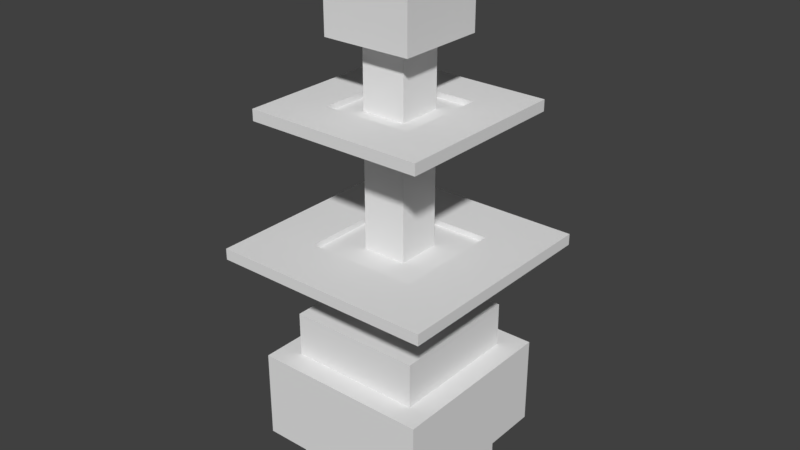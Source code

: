 # Source: bore.blend  (saved by Blender 2.78.0; exported with 4.5.12 LTS)
import bpy
from mathutils import Matrix  # noqa: F401  (used for matrix-valued properties, if any)

bpy.ops.wm.read_factory_settings(use_empty=True)
scene = bpy.context.scene
scene.name = 'Scene'

# ---- collections
col_collection_1 = bpy.data.collections.new('Collection 1'); scene.collection.children.link(col_collection_1)

# ---- materials (node trees are filled in below, after node groups)
mat_material = bpy.data.materials.new('Material')
mat_material.alpha_threshold = 0.0
mat_material.use_transparent_shadow = False
mat_material.roughness = 0.5
mat_material.line_color = (0.0, 0.0, 0.0, 1.0)

# ---- material node trees

# ---- world
world_world = bpy.data.worlds.new('World'); scene.world = world_world
world_world.color = (0.05088, 0.05088, 0.05088)
world_world.use_sun_shadow = False
world_world.sun_shadow_jitter_overblur = 0.0
world_world.cycles.sampling_method = 'MANUAL'

# ---- meshes
me_cube = bpy.data.meshes.new('Cube')
me_cube.from_pydata([(0.25, 0.25, -0.125), (0.25, -0.25, -0.125), (-0.25, -0.25, -0.125), (-0.25, 0.25, -0.125), (0.25, 0.25, 0.125), (0.25, -0.25, 0.125), (-0.25, -0.25, 0.125), (-0.25, 0.25, 0.125), (0.0625, 0.0625, 1.125), (0.0625, -0.0625, 1.125), (-0.0625, -0.0625, 1.125), (-0.0625, 0.0625, 1.125), (0.0625, 0.0625, 0.25), (0.0625, -0.0625, 0.25), (-0.0625, -0.0625, 0.25), (-0.0625, 0.0625, 0.25), (-0.1875, 0.1875, 0.125), (-0.1875, -0.1875, 0.125), (0.1875, -0.1875, 0.125), (0.1875, 0.1875, 0.125), (-0.1875, 0.1875, 0.25), (-0.1875, -0.1875, 0.25), (0.1875, -0.1875, 0.25), (0.1875, 0.1875, 0.25), (0.1875, 0.1875, -0.125), (0.1875, -0.1875, -0.125), (-0.1875, 0.1875, -0.125), (-0.1875, -0.1875, -0.125), (0.1875, 0.1875, -0.25), (0.1875, -0.1875, -0.25), (-0.1875, 0.1875, -0.25), (-0.1875, -0.1875, -0.25)], [], [(0, 1, 25, 24), (0, 4, 5, 1), (1, 5, 6, 2), (2, 6, 7, 3), (4, 0, 3, 7), (11, 8, 12, 15), (10, 11, 15, 14), (8, 9, 13, 12), (9, 10, 14, 13), (7, 6, 17, 16), (10, 9, 8, 11), (5, 4, 19, 18), (6, 5, 18, 17), (4, 7, 16, 19), (16, 17, 21, 20), (18, 19, 23, 22), (17, 18, 22, 21), (19, 16, 20, 23), (21, 22, 23, 20), (25, 27, 31, 29), (2, 3, 26, 27), (1, 2, 27, 25), (3, 0, 24, 26), (28, 29, 31, 30), (24, 25, 29, 28), (27, 26, 30, 31), (26, 24, 28, 30)])
me_cube.materials.append(mat_material)
me_cube.use_remesh_preserve_volume = False
me_cube.use_remesh_preserve_attributes = False
me_cube.use_mirror_vertex_groups = False
me_cube.update()
me_cube_006 = bpy.data.meshes.new('Cube.006')
me_cube_006.from_pydata([(0.125, 0.125, -0.125), (0.125, -0.125, -0.125), (-0.125, -0.125, -0.125), (-0.125, 0.125, -0.125), (0.125, 0.125, 0.125), (0.125, -0.125, 0.125), (-0.125, -0.125, 0.125), (-0.125, 0.125, 0.125)], [], [(2, 1, 5, 6), (4, 7, 6, 5), (1, 0, 4, 5), (3, 2, 6, 7), (0, 3, 7, 4), (0, 1, 2, 3)])
me_cube_006.materials.append(mat_material)
me_cube_006.use_remesh_preserve_volume = False
me_cube_006.use_remesh_preserve_attributes = False
me_cube_006.use_mirror_vertex_groups = False
me_cube_006.update()
me_cube_001 = bpy.data.meshes.new('Cube.001')
me_cube_001.from_pydata([(-0.25, 0.125, 0.01562), (-0.25, -0.125, 0.01562), (-0.25, -0.125, -0.01562), (-0.25, 0.125, -0.01562), (0.125, -0.125, -0.01562), (0.125, 0.125, -0.01562), (-0.125, -0.125, 0.01562), (-0.125, 0.125, 0.01562), (0.125, -0.125, 0.01562), (0.125, 0.125, 0.01562), (-0.125, -0.125, -0.01562), (-0.125, 0.125, -0.01562), (-0.125, -0.25, 0.01562), (0.125, -0.25, 0.01562), (0.125, -0.25, -0.01562), (-0.125, -0.25, -0.01562), (0.125, 0.25, 0.01562), (-0.125, 0.25, 0.01562), (-0.125, 0.25, -0.01562), (0.125, 0.25, -0.01562), (-0.25, -0.25, -0.01562), (-0.25, -0.25, 0.01562), (-0.25, 0.25, -0.01562), (-0.25, 0.25, 0.01562), (0.25, -0.25, -0.01562), (0.25, -0.25, 0.01562), (0.25, 0.25, -0.01562), (0.25, 0.25, 0.01562), (0.25, -0.125, -0.01562), (0.25, 0.125, -0.01562), (0.25, 0.125, 0.01562), (0.25, -0.125, 0.01562), (0.125, 0.125, 0.0), (0.125, -0.125, 0.0), (-0.125, -0.125, 0.0), (-0.125, 0.125, 0.0)], [], [(20, 21, 1, 2), (22, 23, 17, 18), (24, 25, 13, 14), (5, 29, 28, 4), (22, 18, 11, 3), (17, 23, 0, 7), (27, 16, 9, 30), (31, 8, 13, 25), (19, 26, 29, 5), (26, 27, 30, 29), (2, 10, 15, 20), (3, 0, 23, 22), (19, 16, 27, 26), (28, 31, 25, 24), (15, 12, 21, 20), (4, 28, 24, 14), (6, 1, 21, 12), (30, 9, 8, 31), (29, 30, 31, 28), (15, 10, 4, 14), (13, 8, 6, 12), (14, 13, 12, 15), (4, 8, 9, 5), (3, 11, 10, 2), (2, 1, 0, 3), (7, 0, 1, 6), (11, 5, 9, 7), (5, 11, 18, 19), (19, 18, 17, 16), (10, 6, 8, 4), (7, 9, 16, 17), (35, 34, 33, 32), (10, 11, 7, 6)])
me_cube_001.materials.append(mat_material)
me_cube_001.use_remesh_preserve_volume = False
me_cube_001.use_remesh_preserve_attributes = False
me_cube_001.use_mirror_vertex_groups = False
me_cube_001.update()
me_cube_007 = bpy.data.meshes.new('Cube.007')
me_cube_007.from_pydata([(-0.3125, 0.1562, 0.01562), (-0.3125, -0.1562, 0.01562), (-0.3125, -0.1562, -0.01562), (-0.3125, 0.1562, -0.01562), (0.1562, -0.1562, -0.01562), (0.1562, 0.1562, -0.01562), (-0.1562, -0.1562, 0.01562), (-0.1562, 0.1562, 0.01562), (0.1562, -0.1562, 0.01562), (0.1562, 0.1562, 0.01562), (-0.1562, -0.1562, -0.01562), (-0.1562, 0.1562, -0.01562), (-0.1562, -0.3125, 0.01562), (0.1562, -0.3125, 0.01562), (0.1562, -0.3125, -0.01562), (-0.1562, -0.3125, -0.01562), (0.1562, 0.3125, 0.01562), (-0.1562, 0.3125, 0.01562), (-0.1562, 0.3125, -0.01562), (0.1562, 0.3125, -0.01562), (-0.3125, -0.3125, -0.01562), (-0.3125, -0.3125, 0.01562), (-0.3125, 0.3125, -0.01562), (-0.3125, 0.3125, 0.01562), (0.3125, -0.3125, -0.01562), (0.3125, -0.3125, 0.01562), (0.3125, 0.3125, -0.01562), (0.3125, 0.3125, 0.01562), (0.3125, -0.1562, -0.01562), (0.3125, 0.1562, -0.01562), (0.3125, 0.1562, 0.01562), (0.3125, -0.1562, 0.01562), (0.1562, 0.1562, 0.0), (0.1562, -0.1562, 0.0), (-0.1562, -0.1562, 0.0), (-0.1562, 0.1562, 0.0)], [], [(20, 21, 1, 2), (22, 23, 17, 18), (24, 25, 13, 14), (5, 29, 28, 4), (22, 18, 11, 3), (17, 23, 0, 7), (27, 16, 9, 30), (31, 8, 13, 25), (19, 26, 29, 5), (26, 27, 30, 29), (2, 10, 15, 20), (3, 0, 23, 22), (19, 16, 27, 26), (28, 31, 25, 24), (15, 12, 21, 20), (4, 28, 24, 14), (6, 1, 21, 12), (30, 9, 8, 31), (29, 30, 31, 28), (15, 10, 4, 14), (13, 8, 6, 12), (14, 13, 12, 15), (4, 8, 9, 5), (3, 11, 10, 2), (2, 1, 0, 3), (7, 0, 1, 6), (11, 5, 9, 7), (5, 11, 18, 19), (19, 18, 17, 16), (10, 6, 8, 4), (7, 9, 16, 17), (35, 34, 33, 32), (10, 11, 7, 6)])
me_cube_007.materials.append(mat_material)
me_cube_007.use_remesh_preserve_volume = False
me_cube_007.use_remesh_preserve_attributes = False
me_cube_007.use_mirror_vertex_groups = False
me_cube_007.update()

# ---- objects
ob_borebase = bpy.data.objects.new('BoreBase', me_cube)
ob_focuscrystal = bpy.data.objects.new('FocusCrystal', me_cube_006)
ob_ringcenter = bpy.data.objects.new('RingCenter', me_cube_001)
ob_ringcenter_001 = bpy.data.objects.new('RingCenter.001', me_cube_007)

# ---- transforms, parenting, visibility, modifiers, constraints
ob_borebase.location = (-1.49e-08, -5.96e-08, 0.25)
ob_borebase.lock_rotations_4d = False
ob_borebase.empty_display_type = 'ARROWS'
ob_borebase.lineart.crease_threshold = 0.0
ob_focuscrystal.parent = ob_borebase
ob_focuscrystal.matrix_parent_inverse = Matrix(((1.0, 0.0, 0.0, 1.49e-08), (0.0, 1.0, 0.0, 5.96e-08), (0.0, 0.0, 1.0, -0.25), (0.0, 0.0, 0.0, 1.0)))
ob_focuscrystal.location = (-7.451e-08, -1.341e-07, 1.375)
ob_focuscrystal.lock_rotations_4d = False
ob_focuscrystal.empty_display_type = 'ARROWS'
ob_focuscrystal.lineart.crease_threshold = 0.0
ob_ringcenter.parent = ob_borebase
ob_ringcenter.matrix_parent_inverse = Matrix(((1.0, 0.0, 0.0, 1.49e-08), (0.0, 1.0, 0.0, 5.96e-08), (0.0, 0.0, 1.0, -0.25), (0.0, 0.0, 0.0, 1.0)))
ob_ringcenter.location = (-8.196e-08, -1.267e-07, 1.062)
ob_ringcenter.lock_rotations_4d = False
ob_ringcenter.empty_display_type = 'ARROWS'
ob_ringcenter.lineart.crease_threshold = 0.0
ob_ringcenter_001.parent = ob_borebase
ob_ringcenter_001.matrix_parent_inverse = Matrix(((1.0, 0.0, 0.0, 1.49e-08), (0.0, 1.0, 0.0, 5.96e-08), (0.0, 0.0, 1.0, -0.25), (0.0, 0.0, 0.0, 1.0)))
ob_ringcenter_001.location = (-8.196e-08, -1.267e-07, 0.6875)
ob_ringcenter_001.lock_rotations_4d = False
ob_ringcenter_001.empty_display_type = 'ARROWS'
ob_ringcenter_001.lineart.crease_threshold = 0.0

# ---- collection membership
col_collection_1.objects.link(ob_borebase)
col_collection_1.objects.link(ob_focuscrystal)
col_collection_1.objects.link(ob_ringcenter)
col_collection_1.objects.link(ob_ringcenter_001)

# ---- scene / render settings (as saved in the file)
scene.frame_start = 1; scene.frame_end = 250; scene.frame_set(1)
scene.render.engine = 'BLENDER_EEVEE_NEXT'
scene.render.resolution_percentage = 50
scene.render.dither_intensity = 0.0
scene.cycles.use_denoising = False
scene.cycles.samples = 128
scene.cycles.sampling_pattern = 'TABULATED_SOBOL'
scene.cycles.light_sampling_threshold = 0.0
scene.cycles.use_adaptive_sampling = False
scene.cycles.use_light_tree = False
scene.cycles.blur_glossy = 0.0
scene.cycles.sample_clamp_indirect = 0.0
scene.view_settings.view_transform = 'Standard'
bpy.context.view_layer.update()

# ---- added for rendering (the .blend has no active camera and no usable light): camera, sun
cam_auto = bpy.data.cameras.new('AutoCamera')
cam_auto.lens = 50.0
cam_auto.sensor_width = 36.0
cam_auto.clip_end = 1000.0
ob_auto_camera = bpy.data.objects.new('AutoCamera', cam_auto)
scene.collection.objects.link(ob_auto_camera)
ob_auto_camera.location = (1.61086, -1.93303, 2.03869)
ob_auto_camera.rotation_euler = (1.09748, -7.21219e-08, 0.694738)
scene.camera = ob_auto_camera
light_auto_sun = bpy.data.lights.new('AutoSun', 'SUN')
light_auto_sun.energy = 3.0
light_auto_sun.angle = 0.0523599
ob_auto_sun = bpy.data.objects.new('AutoSun', light_auto_sun)
scene.collection.objects.link(ob_auto_sun)
ob_auto_sun.rotation_euler = (0.872665, 0.174533, 0.523599)
bpy.context.view_layer.update()
